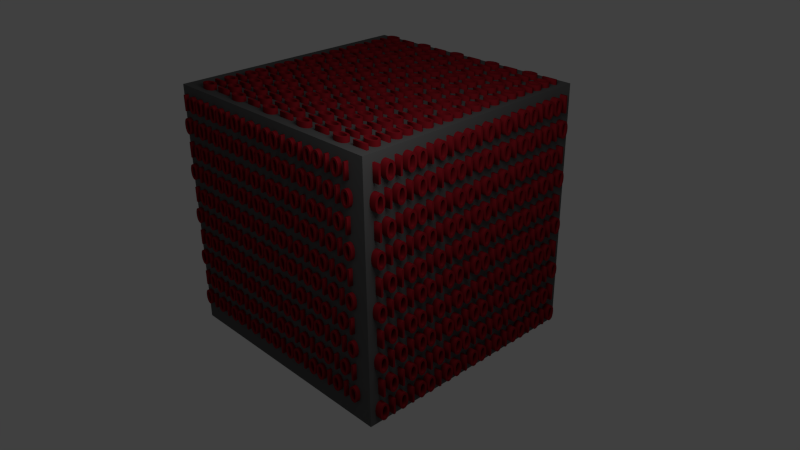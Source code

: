 # Source: logo_cube.blend  (saved by Blender 2.61.0; exported with 4.5.12 LTS)
import bpy
from mathutils import Matrix  # noqa: F401  (used for matrix-valued properties, if any)

bpy.ops.wm.read_factory_settings(use_empty=True)
scene = bpy.context.scene
scene.name = 'Scene'

# ---- collections
col_collection_1 = bpy.data.collections.new('Collection 1'); scene.collection.children.link(col_collection_1)

# ---- materials (node trees are filled in below, after node groups)
mat_material_001 = bpy.data.materials.new('Material.001')
mat_material_001.alpha_threshold = 0.0
mat_material_001.use_transparent_shadow = False
mat_material_001.diffuse_color = (0.2266, 0.008979, 0.01475, 1.0)
mat_material_001.roughness = 0.5
mat_material_001.line_color = (0.0, 0.0, 0.0, 1.0)
mat_material = bpy.data.materials.new('Material')
mat_material.alpha_threshold = 0.0
mat_material.use_transparent_shadow = False
mat_material.diffuse_color = (0.1025, 0.1025, 0.1025, 1.0)
mat_material.roughness = 0.5
mat_material.line_color = (0.0, 0.0, 0.0, 1.0)

# ---- material node trees

# ---- world
world_world = bpy.data.worlds.new('World'); scene.world = world_world
world_world.color = (0.05088, 0.05088, 0.05088)
world_world.use_sun_shadow = False
world_world.sun_shadow_jitter_overblur = 0.0
world_world.cycles.sampling_method = 'MANUAL'
world_world.cycles.sample_map_resolution = 256

# ---- cameras
cam_camera = bpy.data.cameras.new('Camera')
cam_camera.clip_end = 100.0
cam_camera.lens = 35.0
cam_camera.sensor_width = 32.0
cam_camera.sensor_height = 18.0
cam_camera.ortho_scale = 7.314
cam_camera.dof.focus_distance = 0.0
cam_camera.dof.aperture_fstop = 128.0

# ---- lights
light_lamp = bpy.data.lights.new('Lamp', 'POINT')
light_lamp.transmission_factor = 0.0
light_lamp.cutoff_distance = 30.0
light_lamp.energy = 100.0
light_lamp.shadow_buffer_clip_start = 1.001
light_lamp.shadow_soft_size = 1.0
light_lamp.shadow_maximum_resolution = 0.006
light_lamp.use_absolute_resolution = True
light_lamp.cycles.use_multiple_importance_sampling = False

# ---- meshes
me_cube = bpy.data.meshes.new('Cube')
me_cube.from_pydata([(1.0, 1.0, -1.0), (1.0, -1.0, -1.0), (-1.0, -1.0, -1.0), (-1.0, 1.0, -1.0), (1.0, 1.0, 1.0), (1.0, -1.0, 1.0), (-1.0, -1.0, 1.0), (-1.0, 1.0, 1.0)], [], [(0, 1, 2, 3), (4, 7, 6, 5), (0, 4, 5, 1), (1, 5, 6, 2), (2, 6, 7, 3), (4, 0, 3, 7)])
me_cube.materials.append(mat_material)
me_cube.use_remesh_preserve_volume = False
me_cube.use_remesh_preserve_attributes = False
me_cube.use_mirror_vertex_groups = False
me_cube.update()

# ---- curves / text
txt_text_008 = bpy.data.curves.new('Text.008', 'FONT')
txt_text_008.dimensions = '2D'
txt_text_008.body = '101001010010101001001\n010100100100101001010\n'
txt_text_008.materials.append(mat_material_001)
txt_text_008.use_path_clamp = True
txt_text_008.bevel_resolution = 0
txt_text_008.extrude = 0.05
txt_text_008.size = 0.1808
txt_text_007 = bpy.data.curves.new('Text.007', 'FONT')
txt_text_007.dimensions = '2D'
txt_text_007.body = '101001010010101001001\n010100100100101001010\n'
txt_text_007.materials.append(mat_material_001)
txt_text_007.use_path_clamp = True
txt_text_007.bevel_resolution = 0
txt_text_007.extrude = 0.05
txt_text_007.size = 0.1808
txt_text = bpy.data.curves.new('Text', 'FONT')
txt_text.dimensions = '2D'
txt_text.body = '101001010010101001001\n010100100100101001010\n'
txt_text.materials.append(mat_material_001)
txt_text.use_path_clamp = True
txt_text.bevel_resolution = 0
txt_text.extrude = 0.05
txt_text.size = 0.1808

# ---- objects
ob_text_002 = bpy.data.objects.new('Text.002', txt_text_008)
ob_text_001 = bpy.data.objects.new('Text.001', txt_text_007)
ob_text = bpy.data.objects.new('Text', txt_text)
ob_cube = bpy.data.objects.new('Cube', me_cube)
ob_lamp = bpy.data.objects.new('Lamp', light_lamp)
ob_camera = bpy.data.objects.new('Camera', cam_camera)

# ---- transforms, parenting, visibility, modifiers, constraints
ob_text_002.location = (1.286, -1.407, 2.201)
ob_text_002.rotation_euler = (3.142, 7.55e-08, 1.571)
ob_text_002.scale = (1.63, 1.63, 1.63)
ob_text_002.lineart.crease_threshold = 0.0
_m = ob_text_002.modifiers.new('Array', 'ARRAY')
_m.count = 5
_m.constant_offset_displace = (0.0, 0.0, 0.0)
_m.relative_offset_displace = (0.0, -1.2, 0.0)
ob_text_001.location = (1.411, -1.441, 1.908)
ob_text_001.rotation_euler = (1.571, -0.0, 3.142)
ob_text_001.scale = (1.63, 1.63, 1.63)
ob_text_001.lineart.crease_threshold = 0.0
_m = ob_text_001.modifiers.new('Array', 'ARRAY')
_m.count = 5
_m.constant_offset_displace = (0.0, 0.0, 0.0)
_m.relative_offset_displace = (0.0, -1.2, 0.0)
ob_text.location = (1.572, -1.407, 1.908)
ob_text.rotation_euler = (1.571, -0.0, 1.571)
ob_text.scale = (1.63, 1.734, 1.63)
ob_text.lineart.crease_threshold = 0.0
_m = ob_text.modifiers.new('Array', 'ARRAY')
_m.count = 5
_m.constant_offset_displace = (0.0, 0.0, 0.0)
_m.relative_offset_displace = (0.0, -1.2, 0.0)
ob_cube.location = (-0.06639, 0.1579, 0.5868)
ob_cube.scale = (1.63, 1.63, 1.63)
ob_cube.lock_rotations_4d = False
ob_cube.empty_display_type = 'ARROWS'
ob_cube.lineart.crease_threshold = 0.0
ob_lamp.location = (3.108, -1.713, 3.965)
ob_lamp.rotation_euler = (0.6503, 0.05522, 1.866)
ob_lamp.lock_rotations_4d = False
ob_lamp.empty_display_type = 'ARROWS'
ob_lamp.color = (0.0, 0.0, 0.0, 0.0)
ob_lamp.lineart.crease_threshold = 0.0
ob_camera.location = (7.481, -6.508, 5.344)
ob_camera.rotation_euler = (1.109, 0.01082, 0.8149)
ob_camera.lock_rotations_4d = False
ob_camera.empty_display_type = 'ARROWS'
ob_camera.color = (0.0, 0.0, 0.0, 0.0)
ob_camera.display_type = 'WIRE'
ob_camera.lineart.crease_threshold = 0.0

# ---- collection membership
col_collection_1.objects.link(ob_text_002)
col_collection_1.objects.link(ob_text_001)
col_collection_1.objects.link(ob_text)
col_collection_1.objects.link(ob_cube)
col_collection_1.objects.link(ob_lamp)
col_collection_1.objects.link(ob_camera)

# ---- scene / render settings (as saved in the file)
scene.camera = ob_camera
scene.frame_start = 1; scene.frame_end = 250; scene.frame_set(1)
scene.render.engine = 'BLENDER_EEVEE_NEXT'
scene.render.image_settings.compression = 90
scene.render.resolution_percentage = 50
scene.render.dither_intensity = 0.0
scene.render.bake_margin = 2
scene.render.bake_bias = 0.0
scene.cycles.use_denoising = False
scene.cycles.samples = 10
scene.cycles.sampling_pattern = 'TABULATED_SOBOL'
scene.cycles.light_sampling_threshold = 0.0
scene.cycles.use_adaptive_sampling = False
scene.cycles.use_light_tree = False
scene.cycles.blur_glossy = 0.0
scene.cycles.volume_bounces = 1
scene.cycles.pixel_filter_type = 'GAUSSIAN'
scene.cycles.sample_clamp_indirect = 0.0
scene.view_settings.view_transform = 'Standard'
bpy.context.view_layer.update()
